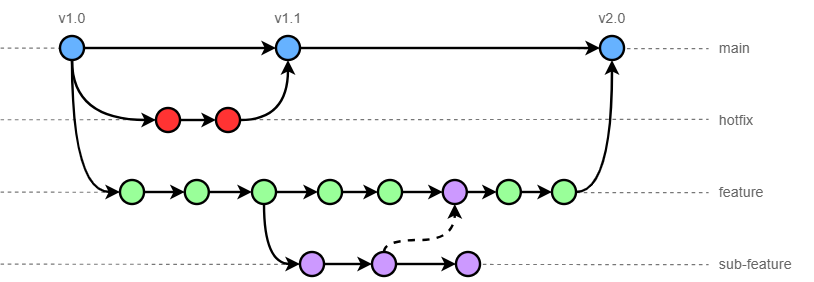

The diagram above was exported from draw.io. Its source (the exported page's mxGraphModel, read from the mxfile embedded in the PNG):
<mxGraphModel dx="690" dy="642" grid="1" gridSize="10" guides="1" tooltips="1" connect="1" arrows="1" fold="1" page="1" pageScale="1" pageWidth="850" pageHeight="1100" math="0" shadow="0">
  <root>
    <mxCell id="0" />
    <mxCell id="1" parent="0" />
    <mxCell id="puRM5yJVFoKZigOBqni--70" edge="1" parent="1" style="endArrow=none;dashed=1;html=1;rounded=0;elbow=vertical;curved=1;strokeColor=#777777;" value="">
      <mxGeometry height="50" relative="1" width="50" as="geometry">
        <mxPoint x="10" y="369.66" as="sourcePoint" />
        <mxPoint x="600" y="370" as="targetPoint" />
      </mxGeometry>
    </mxCell>
    <mxCell id="puRM5yJVFoKZigOBqni--69" edge="1" parent="1" style="endArrow=none;dashed=1;html=1;rounded=0;elbow=vertical;curved=1;strokeColor=#777777;" value="">
      <mxGeometry height="50" relative="1" width="50" as="geometry">
        <mxPoint x="10" y="309.65999999999997" as="sourcePoint" />
        <mxPoint x="600" y="310" as="targetPoint" />
      </mxGeometry>
    </mxCell>
    <mxCell id="puRM5yJVFoKZigOBqni--68" edge="1" parent="1" style="endArrow=none;dashed=1;html=1;rounded=0;elbow=vertical;curved=1;strokeColor=#777777;" value="">
      <mxGeometry height="50" relative="1" width="50" as="geometry">
        <mxPoint x="10" y="189.66" as="sourcePoint" />
        <mxPoint x="600" y="190" as="targetPoint" />
      </mxGeometry>
    </mxCell>
    <mxCell id="puRM5yJVFoKZigOBqni--46" edge="1" parent="1" style="endArrow=none;dashed=1;html=1;rounded=0;elbow=vertical;curved=1;strokeColor=#777777;" value="">
      <mxGeometry height="50" relative="1" width="50" as="geometry">
        <mxPoint x="10" y="249.31" as="sourcePoint" />
        <mxPoint x="600" y="249" as="targetPoint" />
      </mxGeometry>
    </mxCell>
    <mxCell id="puRM5yJVFoKZigOBqni--26" edge="1" parent="1" source="puRM5yJVFoKZigOBqni--1" style="edgeStyle=orthogonalEdgeStyle;curved=1;rounded=0;orthogonalLoop=1;jettySize=auto;html=1;exitX=0.5;exitY=1;exitDx=0;exitDy=0;entryX=0;entryY=0.5;entryDx=0;entryDy=0;elbow=vertical;strokeWidth=2;" target="puRM5yJVFoKZigOBqni--4">
      <mxGeometry relative="1" as="geometry" />
    </mxCell>
    <mxCell id="puRM5yJVFoKZigOBqni--27" edge="1" parent="1" source="puRM5yJVFoKZigOBqni--1" style="edgeStyle=orthogonalEdgeStyle;curved=1;rounded=0;orthogonalLoop=1;jettySize=auto;html=1;exitX=1;exitY=0.5;exitDx=0;exitDy=0;entryX=0;entryY=0.5;entryDx=0;entryDy=0;elbow=vertical;strokeWidth=2;" target="puRM5yJVFoKZigOBqni--16">
      <mxGeometry relative="1" as="geometry" />
    </mxCell>
    <mxCell id="puRM5yJVFoKZigOBqni--28" edge="1" parent="1" source="puRM5yJVFoKZigOBqni--1" style="edgeStyle=orthogonalEdgeStyle;curved=1;rounded=0;orthogonalLoop=1;jettySize=auto;html=1;exitX=0.5;exitY=1;exitDx=0;exitDy=0;entryX=0;entryY=0.5;entryDx=0;entryDy=0;elbow=vertical;strokeWidth=2;" target="puRM5yJVFoKZigOBqni--14">
      <mxGeometry relative="1" as="geometry" />
    </mxCell>
    <mxCell id="puRM5yJVFoKZigOBqni--1" parent="1" style="ellipse;whiteSpace=wrap;html=1;aspect=fixed;strokeWidth=2;fillColor=#66B2FF;" value="" vertex="1">
      <mxGeometry height="20" width="20" x="60" y="180" as="geometry" />
    </mxCell>
    <mxCell id="puRM5yJVFoKZigOBqni--33" edge="1" parent="1" source="puRM5yJVFoKZigOBqni--4" style="edgeStyle=orthogonalEdgeStyle;curved=1;rounded=0;orthogonalLoop=1;jettySize=auto;html=1;exitX=1;exitY=0.5;exitDx=0;exitDy=0;entryX=0;entryY=0.5;entryDx=0;entryDy=0;elbow=vertical;strokeWidth=2;" target="puRM5yJVFoKZigOBqni--5">
      <mxGeometry relative="1" as="geometry" />
    </mxCell>
    <mxCell id="puRM5yJVFoKZigOBqni--34" edge="1" parent="1" source="puRM5yJVFoKZigOBqni--5" style="edgeStyle=orthogonalEdgeStyle;curved=1;rounded=0;orthogonalLoop=1;jettySize=auto;html=1;exitX=1;exitY=0.5;exitDx=0;exitDy=0;entryX=0;entryY=0.5;entryDx=0;entryDy=0;elbow=vertical;strokeWidth=2;" target="puRM5yJVFoKZigOBqni--6">
      <mxGeometry relative="1" as="geometry" />
    </mxCell>
    <mxCell id="puRM5yJVFoKZigOBqni--5" parent="1" style="ellipse;whiteSpace=wrap;html=1;aspect=fixed;strokeWidth=2;fillColor=#99FF99;" value="" vertex="1">
      <mxGeometry height="20" width="20" x="164" y="300" as="geometry" />
    </mxCell>
    <mxCell id="puRM5yJVFoKZigOBqni--35" edge="1" parent="1" source="puRM5yJVFoKZigOBqni--6" style="edgeStyle=orthogonalEdgeStyle;curved=1;rounded=0;orthogonalLoop=1;jettySize=auto;html=1;exitX=0.5;exitY=1;exitDx=0;exitDy=0;entryX=0;entryY=0.5;entryDx=0;entryDy=0;elbow=vertical;strokeWidth=2;" target="puRM5yJVFoKZigOBqni--8">
      <mxGeometry relative="1" as="geometry">
        <Array as="points">
          <mxPoint x="230" y="370" />
        </Array>
      </mxGeometry>
    </mxCell>
    <mxCell id="puRM5yJVFoKZigOBqni--60" edge="1" parent="1" source="puRM5yJVFoKZigOBqni--6" style="edgeStyle=orthogonalEdgeStyle;curved=1;rounded=0;orthogonalLoop=1;jettySize=auto;html=1;exitX=1;exitY=0.5;exitDx=0;exitDy=0;entryX=0;entryY=0.5;entryDx=0;entryDy=0;elbow=vertical;strokeWidth=2;" target="puRM5yJVFoKZigOBqni--7">
      <mxGeometry relative="1" as="geometry" />
    </mxCell>
    <mxCell id="puRM5yJVFoKZigOBqni--6" parent="1" style="ellipse;whiteSpace=wrap;html=1;aspect=fixed;strokeWidth=2;fillColor=#99FF99;" value="" vertex="1">
      <mxGeometry height="20" width="20" x="220" y="300" as="geometry" />
    </mxCell>
    <mxCell id="puRM5yJVFoKZigOBqni--39" edge="1" parent="1" source="puRM5yJVFoKZigOBqni--7" style="edgeStyle=orthogonalEdgeStyle;curved=1;rounded=0;orthogonalLoop=1;jettySize=auto;html=1;exitX=1;exitY=0.5;exitDx=0;exitDy=0;entryX=0;entryY=0.5;entryDx=0;entryDy=0;elbow=vertical;strokeWidth=2;" target="puRM5yJVFoKZigOBqni--17">
      <mxGeometry relative="1" as="geometry" />
    </mxCell>
    <mxCell id="puRM5yJVFoKZigOBqni--7" parent="1" style="ellipse;whiteSpace=wrap;html=1;aspect=fixed;strokeWidth=2;fillColor=#99FF99;" value="" vertex="1">
      <mxGeometry height="20" width="20" x="275" y="300" as="geometry" />
    </mxCell>
    <mxCell id="puRM5yJVFoKZigOBqni--37" edge="1" parent="1" source="puRM5yJVFoKZigOBqni--8" style="edgeStyle=orthogonalEdgeStyle;curved=1;rounded=0;orthogonalLoop=1;jettySize=auto;html=1;exitX=1;exitY=0.5;exitDx=0;exitDy=0;entryX=0;entryY=0.5;entryDx=0;entryDy=0;elbow=vertical;strokeWidth=2;" target="puRM5yJVFoKZigOBqni--9">
      <mxGeometry relative="1" as="geometry" />
    </mxCell>
    <mxCell id="puRM5yJVFoKZigOBqni--38" edge="1" parent="1" source="puRM5yJVFoKZigOBqni--9" style="edgeStyle=orthogonalEdgeStyle;curved=1;rounded=0;orthogonalLoop=1;jettySize=auto;html=1;exitX=1;exitY=0.5;exitDx=0;exitDy=0;entryX=0;entryY=0.5;entryDx=0;entryDy=0;elbow=vertical;strokeWidth=2;" target="puRM5yJVFoKZigOBqni--10">
      <mxGeometry relative="1" as="geometry" />
    </mxCell>
    <mxCell id="puRM5yJVFoKZigOBqni--66" edge="1" parent="1" source="puRM5yJVFoKZigOBqni--9" style="edgeStyle=orthogonalEdgeStyle;curved=1;rounded=0;orthogonalLoop=1;jettySize=auto;html=1;exitX=0.5;exitY=0;exitDx=0;exitDy=0;entryX=0.5;entryY=1;entryDx=0;entryDy=0;elbow=vertical;strokeWidth=2;dashed=1;" target="puRM5yJVFoKZigOBqni--64">
      <mxGeometry relative="1" as="geometry">
        <Array as="points">
          <mxPoint x="330" y="350" />
          <mxPoint x="389" y="350" />
        </Array>
      </mxGeometry>
    </mxCell>
    <mxCell id="puRM5yJVFoKZigOBqni--9" parent="1" style="ellipse;whiteSpace=wrap;html=1;aspect=fixed;strokeWidth=2;fillColor=#CC99FF;" value="" vertex="1">
      <mxGeometry height="20" width="20" x="320" y="360" as="geometry" />
    </mxCell>
    <mxCell id="puRM5yJVFoKZigOBqni--10" parent="1" style="ellipse;whiteSpace=wrap;html=1;aspect=fixed;strokeWidth=2;fillColor=#CC99FF;" value="" vertex="1">
      <mxGeometry height="20" width="20" x="390" y="360" as="geometry" />
    </mxCell>
    <mxCell id="puRM5yJVFoKZigOBqni--42" edge="1" parent="1" source="puRM5yJVFoKZigOBqni--11" style="edgeStyle=orthogonalEdgeStyle;curved=1;rounded=0;orthogonalLoop=1;jettySize=auto;html=1;exitX=1;exitY=0.5;exitDx=0;exitDy=0;entryX=0;entryY=0.5;entryDx=0;entryDy=0;elbow=vertical;strokeWidth=2;" target="puRM5yJVFoKZigOBqni--12">
      <mxGeometry relative="1" as="geometry" />
    </mxCell>
    <mxCell id="puRM5yJVFoKZigOBqni--11" parent="1" style="ellipse;whiteSpace=wrap;html=1;aspect=fixed;strokeWidth=2;fillColor=#99FF99;" value="" vertex="1">
      <mxGeometry height="20" width="20" x="424" y="300" as="geometry" />
    </mxCell>
    <mxCell id="puRM5yJVFoKZigOBqni--44" edge="1" parent="1" source="puRM5yJVFoKZigOBqni--12" style="edgeStyle=orthogonalEdgeStyle;curved=1;rounded=0;orthogonalLoop=1;jettySize=auto;html=1;exitX=1;exitY=0.5;exitDx=0;exitDy=0;entryX=0.5;entryY=1;entryDx=0;entryDy=0;elbow=vertical;strokeWidth=2;" target="puRM5yJVFoKZigOBqni--19">
      <mxGeometry relative="1" as="geometry" />
    </mxCell>
    <mxCell id="puRM5yJVFoKZigOBqni--29" edge="1" parent="1" source="puRM5yJVFoKZigOBqni--14" style="edgeStyle=orthogonalEdgeStyle;curved=1;rounded=0;orthogonalLoop=1;jettySize=auto;html=1;exitX=1;exitY=0.5;exitDx=0;exitDy=0;entryX=0;entryY=0.5;entryDx=0;entryDy=0;elbow=vertical;strokeWidth=2;" target="puRM5yJVFoKZigOBqni--15">
      <mxGeometry relative="1" as="geometry" />
    </mxCell>
    <mxCell id="puRM5yJVFoKZigOBqni--14" parent="1" style="ellipse;whiteSpace=wrap;html=1;aspect=fixed;strokeWidth=2;fillColor=#FF3333;" value="" vertex="1">
      <mxGeometry height="20" width="20" x="140" y="240" as="geometry" />
    </mxCell>
    <mxCell id="puRM5yJVFoKZigOBqni--31" edge="1" parent="1" source="puRM5yJVFoKZigOBqni--15" style="edgeStyle=orthogonalEdgeStyle;curved=1;rounded=0;orthogonalLoop=1;jettySize=auto;html=1;exitX=1;exitY=0.5;exitDx=0;exitDy=0;entryX=0.5;entryY=1;entryDx=0;entryDy=0;elbow=vertical;strokeWidth=2;" target="puRM5yJVFoKZigOBqni--16">
      <mxGeometry relative="1" as="geometry" />
    </mxCell>
    <mxCell id="puRM5yJVFoKZigOBqni--15" parent="1" style="ellipse;whiteSpace=wrap;html=1;aspect=fixed;strokeWidth=2;fillColor=#FF3333;" value="" vertex="1">
      <mxGeometry height="20" width="20" x="190" y="240" as="geometry" />
    </mxCell>
    <mxCell id="puRM5yJVFoKZigOBqni--32" edge="1" parent="1" source="puRM5yJVFoKZigOBqni--16" style="edgeStyle=orthogonalEdgeStyle;curved=1;rounded=0;orthogonalLoop=1;jettySize=auto;html=1;exitX=1;exitY=0.5;exitDx=0;exitDy=0;entryX=0;entryY=0.5;entryDx=0;entryDy=0;elbow=vertical;strokeWidth=2;" target="puRM5yJVFoKZigOBqni--19">
      <mxGeometry relative="1" as="geometry" />
    </mxCell>
    <mxCell id="puRM5yJVFoKZigOBqni--16" parent="1" style="ellipse;whiteSpace=wrap;html=1;aspect=fixed;strokeWidth=2;fillColor=#66B2FF;" value="" vertex="1">
      <mxGeometry height="20" width="20" x="240" y="180" as="geometry" />
    </mxCell>
    <mxCell id="puRM5yJVFoKZigOBqni--71" edge="1" parent="1" source="puRM5yJVFoKZigOBqni--17" style="edgeStyle=orthogonalEdgeStyle;curved=1;rounded=0;orthogonalLoop=1;jettySize=auto;html=1;exitX=1;exitY=0.5;exitDx=0;exitDy=0;entryX=0;entryY=0.5;entryDx=0;entryDy=0;elbow=vertical;strokeWidth=2;" target="puRM5yJVFoKZigOBqni--64">
      <mxGeometry relative="1" as="geometry" />
    </mxCell>
    <mxCell id="puRM5yJVFoKZigOBqni--17" parent="1" style="ellipse;whiteSpace=wrap;html=1;aspect=fixed;strokeWidth=2;fillColor=#99FF99;" value="" vertex="1">
      <mxGeometry height="20" width="20" x="325" y="300" as="geometry" />
    </mxCell>
    <mxCell id="puRM5yJVFoKZigOBqni--12" parent="1" style="ellipse;whiteSpace=wrap;html=1;aspect=fixed;strokeWidth=2;fillColor=#99FF99;" value="" vertex="1">
      <mxGeometry height="20" width="20" x="470" y="300" as="geometry" />
    </mxCell>
    <mxCell id="puRM5yJVFoKZigOBqni--50" parent="1" style="text;html=1;align=left;verticalAlign=middle;whiteSpace=wrap;rounded=0;fontStyle=0;fontColor=#666666;" value="main" vertex="1">
      <mxGeometry height="30" width="60" x="607" y="175" as="geometry" />
    </mxCell>
    <mxCell id="puRM5yJVFoKZigOBqni--52" parent="1" style="text;html=1;align=left;verticalAlign=middle;whiteSpace=wrap;rounded=0;fontStyle=0;fontColor=#666666;" value="hotfix" vertex="1">
      <mxGeometry height="30" width="60" x="607" y="235" as="geometry" />
    </mxCell>
    <mxCell id="puRM5yJVFoKZigOBqni--53" parent="1" style="text;html=1;align=left;verticalAlign=middle;whiteSpace=wrap;rounded=0;fontStyle=0;fontColor=#666666;" value="feature" vertex="1">
      <mxGeometry height="30" width="80" x="607" y="295" as="geometry" />
    </mxCell>
    <mxCell id="puRM5yJVFoKZigOBqni--54" parent="1" style="text;html=1;align=left;verticalAlign=middle;whiteSpace=wrap;rounded=0;fontStyle=0;fontColor=#666666;" value="sub-feature" vertex="1">
      <mxGeometry height="30" width="80" x="607" y="355" as="geometry" />
    </mxCell>
    <mxCell id="puRM5yJVFoKZigOBqni--8" parent="1" style="ellipse;whiteSpace=wrap;html=1;aspect=fixed;strokeWidth=2;fillColor=#CC99FF;" value="" vertex="1">
      <mxGeometry height="20" width="20" x="260" y="360" as="geometry" />
    </mxCell>
    <mxCell id="puRM5yJVFoKZigOBqni--4" parent="1" style="ellipse;whiteSpace=wrap;html=1;aspect=fixed;strokeWidth=2;fillColor=#99FF99;" value="" vertex="1">
      <mxGeometry height="20" width="20" x="110" y="300" as="geometry" />
    </mxCell>
    <mxCell id="puRM5yJVFoKZigOBqni--19" parent="1" style="ellipse;whiteSpace=wrap;html=1;aspect=fixed;strokeWidth=2;fillColor=#66B2FF;" value="" vertex="1">
      <mxGeometry height="20" width="20" x="510" y="180" as="geometry" />
    </mxCell>
    <mxCell id="puRM5yJVFoKZigOBqni--76" edge="1" parent="1" source="puRM5yJVFoKZigOBqni--64" style="edgeStyle=orthogonalEdgeStyle;curved=1;rounded=0;orthogonalLoop=1;jettySize=auto;html=1;exitX=1;exitY=0.5;exitDx=0;exitDy=0;entryX=0;entryY=0.5;entryDx=0;entryDy=0;elbow=vertical;strokeWidth=2;" target="puRM5yJVFoKZigOBqni--11">
      <mxGeometry relative="1" as="geometry" />
    </mxCell>
    <mxCell id="puRM5yJVFoKZigOBqni--64" parent="1" style="ellipse;whiteSpace=wrap;html=1;aspect=fixed;strokeWidth=2;fillColor=#CC99FF;" value="" vertex="1">
      <mxGeometry height="20" width="20" x="379" y="300" as="geometry" />
    </mxCell>
    <mxCell id="puRM5yJVFoKZigOBqni--77" parent="1" style="text;html=1;align=center;verticalAlign=middle;whiteSpace=wrap;rounded=0;fontColor=#666666;" value="v1.1" vertex="1">
      <mxGeometry height="30" width="60" x="220" y="150" as="geometry" />
    </mxCell>
    <mxCell id="puRM5yJVFoKZigOBqni--78" parent="1" style="text;html=1;align=center;verticalAlign=middle;whiteSpace=wrap;rounded=0;fontColor=#666666;" value="v1.0" vertex="1">
      <mxGeometry height="30" width="60" x="40" y="150" as="geometry" />
    </mxCell>
    <mxCell id="puRM5yJVFoKZigOBqni--79" parent="1" style="text;html=1;align=center;verticalAlign=middle;whiteSpace=wrap;rounded=0;fontColor=#666666;" value="v2.0" vertex="1">
      <mxGeometry height="30" width="60" x="490" y="150" as="geometry" />
    </mxCell>
  </root>
</mxGraphModel>